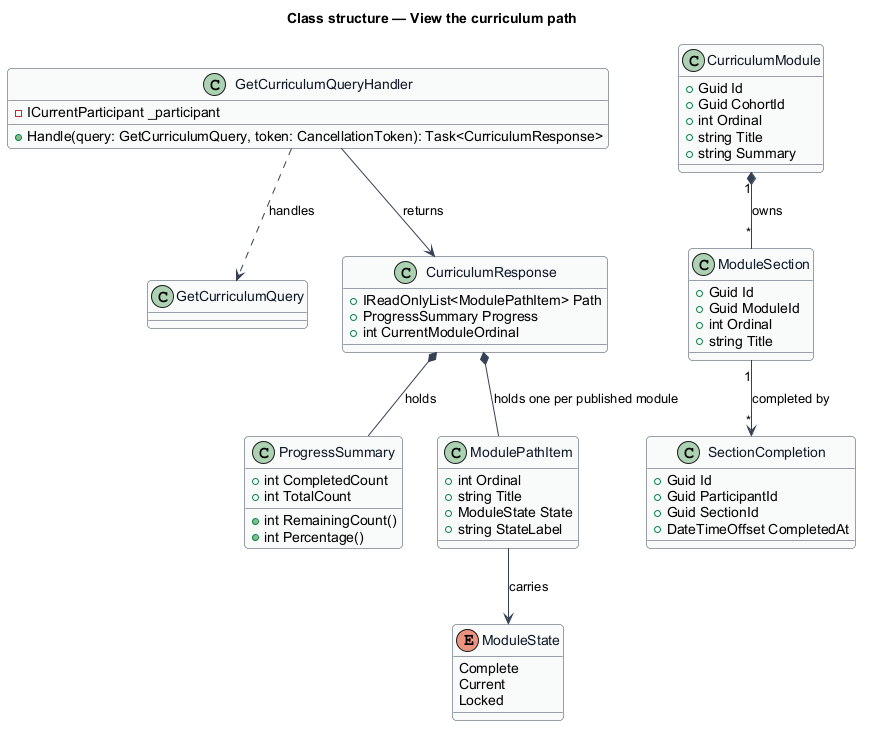

The diagram above was rendered by PlantUML. Its source (embedded in the PNG):
@startuml
skinparam backgroundColor #FFFFFF
skinparam shadowing false
skinparam roundcorner 8
skinparam defaultFontName Arial
skinparam ArrowColor #344054
skinparam class {
  BorderColor #344054
  FontColor #101828
  BackgroundColor #F9FAFB
}
title Class structure — View the curriculum path

enum ModuleState {
  Complete
  Current
  Locked
}

class CurriculumModule {
  +Guid Id
  +Guid CohortId
  +int Ordinal
  +string Title
  +string Summary
}

class ModuleSection {
  +Guid Id
  +Guid ModuleId
  +int Ordinal
  +string Title
}

class SectionCompletion {
  +Guid Id
  +Guid ParticipantId
  +Guid SectionId
  +DateTimeOffset CompletedAt
}

class ProgressSummary {
  +int CompletedCount
  +int TotalCount
  +int RemainingCount()
  +int Percentage()
}

class ModulePathItem {
  +int Ordinal
  +string Title
  +ModuleState State
  +string StateLabel
}

class GetCurriculumQuery {
}

class GetCurriculumQueryHandler {
  -ICurrentParticipant _participant
  +Handle(query: GetCurriculumQuery, token: CancellationToken): Task<CurriculumResponse>
}

class CurriculumResponse {
  +IReadOnlyList<ModulePathItem> Path
  +ProgressSummary Progress
  +int CurrentModuleOrdinal
}

CurriculumModule "1" *-- "*" ModuleSection : owns
ModuleSection "1" --> "*" SectionCompletion : completed by
ModulePathItem --> ModuleState : carries
GetCurriculumQueryHandler ..> GetCurriculumQuery : handles
GetCurriculumQueryHandler --> CurriculumResponse : returns
CurriculumResponse *-- ProgressSummary : holds
CurriculumResponse *-- ModulePathItem : holds one per published module
@enduml